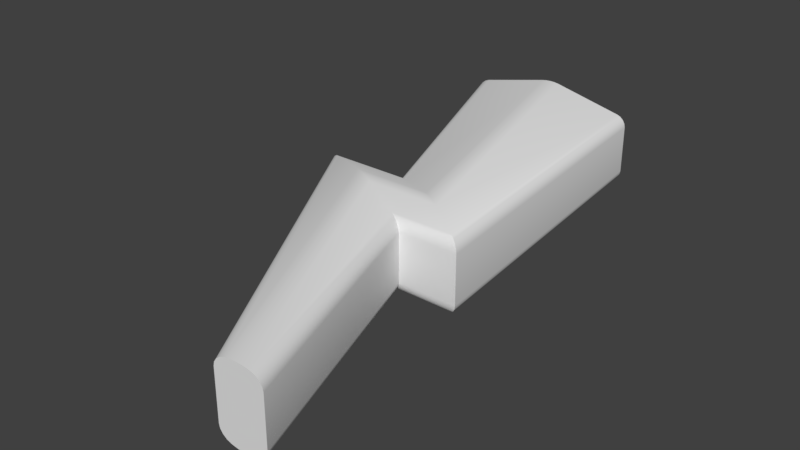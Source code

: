 # Source: PUP_Energy.blend  (saved by Blender 2.79.0; exported with 4.5.12 LTS)
import bpy
from mathutils import Matrix  # noqa: F401  (used for matrix-valued properties, if any)

bpy.ops.wm.read_factory_settings(use_empty=True)
scene = bpy.context.scene
scene.name = 'Scene'

# ---- collections
col_collection_1 = bpy.data.collections.new('Collection 1'); scene.collection.children.link(col_collection_1)

# ---- world
world_world = bpy.data.worlds.new('World'); scene.world = world_world
world_world.color = (0.05088, 0.05088, 0.05088)
world_world.use_sun_shadow = False
world_world.sun_shadow_jitter_overblur = 0.0
world_world.cycles.sampling_method = 'MANUAL'

# ---- meshes
me_plane_005 = bpy.data.meshes.new('Plane.005')
me_plane_005.from_pydata([(0.2577, -1.0, 0.03425), (0.299, -1.0, -0.008437), (0.2609, -1.0, 0.0205), (0.2698, -1.0, 0.00756), (0.2832, -1.0, -0.002601), (0.3916, -1.0, -0.008312), (0.4323, -1.0, 0.03425), (0.4072, -1.0, -0.002524), (0.4204, -1.0, 0.007597), (0.4292, -1.0, 0.02051), (0.2567, 1.0, 0.03425), (0.2209, 1.0, -0.008153), (0.254, 1.0, 0.02052), (0.2462, 1.0, 0.007643), (0.2346, 1.0, -0.002426), (-0.3585, 1.0, -0.009358), (-0.3996, 1.0, 0.03425), (-0.3743, 1.0, -0.00317), (-0.3876, 1.0, 0.00729), (-0.3965, 1.0, 0.02043), (-0.3602, 0.09349, 0.03425), (-0.3025, 0.06392, -0.009477), (-0.3558, 0.09124, 0.02042), (-0.3433, 0.08483, 0.007256), (-0.3246, 0.07523, -0.003243), (0.1051, -0.1449, -0.008076), (0.1543, -0.1701, 0.03425), (0.1239, -0.1546, -0.002379), (0.1399, -0.1628, 0.007666), (0.1505, -0.1682, 0.02053), (-0.01004, 0.06392, -0.009478), (-0.06212, 0.09349, 0.03425), (-0.02997, 0.07523, -0.003244), (-0.04687, 0.08483, 0.007255), (-0.05816, 0.09124, 0.02042), (0.3701, -0.1701, 0.03425), (0.3319, -0.1449, -0.008075), (0.3672, -0.1682, 0.02053), (0.3589, -0.1628, 0.007666), (0.3465, -0.1546, -0.002378), (0.299, -1.0, 0.2511), (0.2577, -1.0, 0.2084), (0.2832, -1.0, 0.2453), (0.2698, -1.0, 0.2351), (0.2609, -1.0, 0.2222), (0.4323, -1.0, 0.2084), (0.3916, -1.0, 0.251), (0.4292, -1.0, 0.2222), (0.4204, -1.0, 0.2351), (0.4072, -1.0, 0.2452), (0.2218, 1.0, 0.2506), (0.2567, 1.0, 0.2084), (0.2352, 1.0, 0.245), (0.2465, 1.0, 0.235), (0.2541, 1.0, 0.2221), (-0.3996, 1.0, 0.2084), (-0.3575, 1.0, 0.2523), (-0.3964, 1.0, 0.2223), (-0.3873, 1.0, 0.2355), (-0.3736, 1.0, 0.246), (-0.3025, 0.06392, 0.2522), (-0.3602, 0.09349, 0.2084), (-0.3246, 0.07523, 0.2459), (-0.3433, 0.08483, 0.2354), (-0.3558, 0.09124, 0.2223), (0.1543, -0.1701, 0.2084), (0.1051, -0.1449, 0.2508), (0.1505, -0.1682, 0.2221), (0.1399, -0.1628, 0.235), (0.1239, -0.1546, 0.2451), (-0.06212, 0.09349, 0.2084), (-0.008968, 0.06391, 0.2521), (-0.05807, 0.09124, 0.2223), (-0.04655, 0.08483, 0.2354), (-0.02931, 0.07523, 0.2459), (0.3328, -0.1449, 0.2508), (0.3701, -0.1701, 0.2084), (0.3471, -0.1546, 0.2451), (0.3592, -0.1628, 0.235), (0.3673, -0.1682, 0.2221), (0.3096, -1.0, -0.0106), (0.3805, -1.0, -0.01058), (0.3259, -1.0, -0.01281), (0.345, -1.0, -0.01359), (0.3642, -1.0, -0.0128), (-0.04071, 1.0, -0.06773), (-0.1076, 1.0, -0.06649), (-0.05523, 1.0, -0.06978), (-0.07304, 1.0, -0.07026), (-0.09145, 1.0, -0.06911), (-0.0563, -0.06225, -0.03458), (-0.1492, -0.01466, -0.03466), (-0.07768, -0.05129, -0.03693), (-0.1028, -0.0384, -0.03778), (-0.1279, -0.02554, -0.03698), (0.3805, -1.0, 0.2533), (0.3096, -1.0, 0.2533), (0.3642, -1.0, 0.2555), (0.345, -1.0, 0.2563), (0.3259, -1.0, 0.2555), (-0.108, 1.0, 0.3091), (-0.04119, 1.0, 0.3105), (-0.0917, 1.0, 0.3117), (-0.07329, 1.0, 0.3129), (-0.05555, 1.0, 0.3125), (-0.0563, -0.06225, 0.2773), (-0.1492, -0.01466, 0.2773), (-0.07768, -0.05129, 0.2796), (-0.1028, -0.0384, 0.2805), (-0.1279, -0.02554, 0.2797), (0.1328, -0.01499, 0.2774), (0.2107, -0.06256, 0.2772), (0.1518, -0.02587, 0.2797), (0.1732, -0.03872, 0.2805), (0.194, -0.05161, 0.2796), (0.1283, -0.01464, -0.03466), (0.2063, -0.06223, -0.03458), (0.147, -0.02552, -0.03698), (0.1684, -0.03838, -0.03778), (0.1892, -0.05127, -0.03693), (-0.3246, 0.07523, -0.003243), (0.299, -1.0, -0.008437), (0.2832, -1.0, -0.002601), (-0.3433, 0.08483, 0.007256), (0.2698, -1.0, 0.00756), (-0.3558, 0.09124, 0.02042), (0.2609, -1.0, 0.0205), (-0.3602, 0.09349, 0.03425), (0.2577, -1.0, 0.03425), (-0.3743, 1.0, -0.00317), (-0.3585, 1.0, -0.009358), (-0.02997, 0.07523, -0.003244), (-0.3876, 1.0, 0.00729), (-0.04687, 0.08483, 0.007255), (-0.3965, 1.0, 0.02043), (-0.05816, 0.09124, 0.02042), (-0.3996, 1.0, 0.03425), (-0.06212, 0.09349, 0.03425), (0.4072, -1.0, -0.002524), (0.3916, -1.0, -0.008312), (0.1239, -0.1546, -0.002379), (0.4204, -1.0, 0.007597), (0.1399, -0.1628, 0.007666), (0.4292, -1.0, 0.02051), (0.1505, -0.1682, 0.02053), (0.4323, -1.0, 0.03425), (0.1543, -0.1701, 0.03425), (0.3465, -0.1546, -0.002378), (0.2209, 1.0, -0.008153), (0.2346, 1.0, -0.002426), (0.3589, -0.1628, 0.007666), (0.2462, 1.0, 0.007643), (0.3672, -0.1682, 0.02053), (0.254, 1.0, 0.02052), (0.3701, -0.1701, 0.03425), (0.2567, 1.0, 0.03425), (-0.3558, 0.09124, 0.2223), (-0.3602, 0.09349, 0.2084), (0.2577, -1.0, 0.2084), (0.2609, -1.0, 0.2222), (-0.3433, 0.08483, 0.2354), (0.2698, -1.0, 0.2351), (-0.3246, 0.07523, 0.2459), (0.2832, -1.0, 0.2453), (0.299, -1.0, 0.2511), (-0.3964, 1.0, 0.2223), (-0.3996, 1.0, 0.2084), (-0.06212, 0.09349, 0.2084), (-0.05807, 0.09124, 0.2223), (-0.3873, 1.0, 0.2355), (-0.04655, 0.08483, 0.2354), (-0.3736, 1.0, 0.246), (-0.02931, 0.07523, 0.2459), (-0.3575, 1.0, 0.2523), (0.4292, -1.0, 0.2222), (0.4323, -1.0, 0.2084), (0.1543, -0.1701, 0.2084), (0.1505, -0.1682, 0.2221), (0.4204, -1.0, 0.2351), (0.1399, -0.1628, 0.235), (0.4072, -1.0, 0.2452), (0.1239, -0.1546, 0.2451), (0.3916, -1.0, 0.251), (0.3673, -0.1682, 0.2221), (0.3701, -0.1701, 0.2084), (0.2567, 1.0, 0.2084), (0.2541, 1.0, 0.2221), (0.3592, -0.1628, 0.235), (0.2465, 1.0, 0.235), (0.3471, -0.1546, 0.2451), (0.2352, 1.0, 0.245), (0.2218, 1.0, 0.2506), (-0.09145, 1.0, -0.06911), (-0.1076, 1.0, -0.06649), (-0.108, 1.0, 0.3091), (-0.0917, 1.0, 0.3117), (-0.07304, 1.0, -0.07026), (-0.07329, 1.0, 0.3129), (-0.05523, 1.0, -0.06978), (-0.05555, 1.0, 0.3125), (-0.04071, 1.0, -0.06773), (-0.04119, 1.0, 0.3105), (0.3642, -1.0, -0.0128), (0.3805, -1.0, -0.01058), (0.3805, -1.0, 0.2533), (0.3642, -1.0, 0.2555), (0.345, -1.0, -0.01359), (0.345, -1.0, 0.2563), (0.3259, -1.0, -0.01281), (0.3259, -1.0, 0.2555), (0.3096, -1.0, -0.0106), (0.3096, -1.0, 0.2533)], [], [(146, 45, 6), (155, 184, 154), (11, 201, 50), (111, 191, 101), (71, 100, 173), (19, 166, 165), (1, 211, 40), (145, 174, 9), (35, 65, 26), (148, 116, 85), (30, 91, 21), (116, 25, 90), (30, 86, 115), (81, 25, 139), (106, 71, 60), (95, 66, 105), (164, 106, 60), (66, 111, 105), (137, 55, 16), (128, 157, 127), (20, 70, 31), (21, 122, 120), (120, 124, 123), (123, 126, 125), (125, 128, 127), (130, 131, 129), (129, 133, 132), (132, 135, 134), (134, 137, 16), (139, 140, 138), (138, 142, 141), (141, 144, 143), (143, 146, 6), (36, 149, 147), (147, 151, 150), (150, 153, 152), (152, 155, 154), (36, 27, 25), (39, 28, 27), (38, 29, 28), (37, 26, 29), (21, 32, 30), (24, 33, 32), (23, 34, 33), (22, 31, 34), (158, 156, 157), (159, 160, 156), (161, 162, 160), (163, 60, 162), (167, 57, 55), (168, 169, 57), (170, 171, 169), (172, 173, 171), (176, 47, 45), (177, 178, 47), (179, 180, 178), (181, 182, 180), (185, 183, 184), (186, 187, 183), (188, 189, 187), (190, 75, 189), (65, 79, 67), (67, 78, 68), (68, 77, 69), (69, 75, 66), (70, 64, 72), (72, 63, 73), (73, 62, 74), (74, 60, 71), (194, 192, 193), (195, 196, 192), (197, 198, 196), (199, 200, 198), (204, 202, 203), (205, 206, 202), (206, 209, 208), (209, 210, 208), (105, 97, 95), (107, 98, 97), (108, 99, 98), (109, 96, 99), (101, 114, 111), (104, 113, 114), (103, 112, 113), (102, 110, 112), (90, 119, 116), (92, 118, 119), (93, 117, 118), (94, 115, 117), (90, 84, 92), (92, 83, 93), (93, 82, 94), (94, 80, 91), (105, 114, 107), (107, 113, 108), (108, 112, 109), (109, 110, 106), (85, 119, 87), (87, 118, 88), (88, 117, 89), (89, 115, 86), (121, 91, 80), (4, 40, 42), (3, 42, 43), (3, 44, 2), (2, 41, 0), (5, 204, 203), (7, 46, 5), (8, 49, 7), (9, 48, 8), (14, 50, 52), (13, 52, 53), (12, 53, 54), (10, 54, 51), (193, 56, 194), (15, 59, 56), (17, 58, 59), (18, 165, 58), (146, 176, 45), (155, 185, 184), (11, 200, 201), (111, 75, 191), (71, 110, 100), (19, 136, 166), (1, 210, 211), (145, 175, 174), (35, 76, 65), (148, 36, 116), (30, 115, 91), (116, 36, 25), (30, 130, 86), (81, 90, 25), (106, 110, 71), (95, 182, 66), (164, 96, 106), (66, 75, 111), (137, 167, 55), (128, 158, 157), (20, 61, 70), (21, 121, 122), (120, 122, 124), (123, 124, 126), (125, 126, 128), (130, 30, 131), (129, 131, 133), (132, 133, 135), (134, 135, 137), (139, 25, 140), (138, 140, 142), (141, 142, 144), (143, 144, 146), (36, 148, 149), (147, 149, 151), (150, 151, 153), (152, 153, 155), (36, 39, 27), (39, 38, 28), (38, 37, 29), (37, 35, 26), (21, 24, 32), (24, 23, 33), (23, 22, 34), (22, 20, 31), (158, 159, 156), (159, 161, 160), (161, 163, 162), (163, 164, 60), (167, 168, 57), (168, 170, 169), (170, 172, 171), (172, 71, 173), (176, 177, 47), (177, 179, 178), (179, 181, 180), (181, 66, 182), (185, 186, 183), (186, 188, 187), (188, 190, 189), (190, 191, 75), (65, 76, 79), (67, 79, 78), (68, 78, 77), (69, 77, 75), (70, 61, 64), (72, 64, 63), (73, 63, 62), (74, 62, 60), (194, 195, 192), (195, 197, 196), (197, 199, 198), (199, 201, 200), (204, 205, 202), (205, 207, 206), (206, 207, 209), (209, 211, 210), (105, 107, 97), (107, 108, 98), (108, 109, 99), (109, 106, 96), (101, 104, 114), (104, 103, 113), (103, 102, 112), (102, 100, 110), (90, 92, 119), (92, 93, 118), (93, 94, 117), (94, 91, 115), (90, 81, 84), (92, 84, 83), (93, 83, 82), (94, 82, 80), (105, 111, 114), (107, 114, 113), (108, 113, 112), (109, 112, 110), (85, 116, 119), (87, 119, 118), (88, 118, 117), (89, 117, 115), (121, 21, 91), (4, 1, 40), (3, 4, 42), (3, 43, 44), (2, 44, 41), (5, 46, 204), (7, 49, 46), (8, 48, 49), (9, 174, 48), (14, 11, 50), (13, 14, 52), (12, 13, 53), (10, 12, 54), (193, 15, 56), (15, 17, 59), (17, 18, 58), (18, 19, 165)])
me_plane_005.polygons.foreach_set('use_smooth', [True] * 236)
me_plane_005.use_remesh_preserve_volume = False
me_plane_005.use_remesh_preserve_attributes = False
me_plane_005.use_mirror_vertex_groups = False
me_plane_005.update()

# ---- objects
ob_plane_002 = bpy.data.objects.new('Plane.002', me_plane_005)

# ---- transforms, parenting, visibility, modifiers, constraints
ob_plane_002.location = (0.0, 0.0, 0.0)
ob_plane_002.lineart.crease_threshold = 0.0

# ---- collection membership
col_collection_1.objects.link(ob_plane_002)

# ---- scene / render settings (as saved in the file)
scene.frame_start = 1; scene.frame_end = 250; scene.frame_set(1)
scene.render.engine = 'BLENDER_EEVEE_NEXT'
scene.render.resolution_percentage = 50
scene.render.dither_intensity = 0.0
scene.cycles.use_denoising = False
scene.cycles.samples = 128
scene.cycles.sampling_pattern = 'TABULATED_SOBOL'
scene.cycles.light_sampling_threshold = 0.0
scene.cycles.use_adaptive_sampling = False
scene.cycles.use_light_tree = False
scene.cycles.blur_glossy = 0.0
scene.cycles.sample_clamp_indirect = 0.0
scene.view_settings.view_transform = 'Standard'
bpy.context.view_layer.update()

# ---- added for rendering (the .blend has no active camera and no usable light): camera, sun
cam_auto = bpy.data.cameras.new('AutoCamera')
cam_auto.lens = 50.0
cam_auto.sensor_width = 36.0
cam_auto.clip_end = 1000.0
ob_auto_camera = bpy.data.objects.new('AutoCamera', cam_auto)
scene.collection.objects.link(ob_auto_camera)
ob_auto_camera.location = (2.05163, -2.44234, 1.74957)
ob_auto_camera.rotation_euler = (1.09748, -7.21219e-08, 0.694738)
scene.camera = ob_auto_camera
light_auto_sun = bpy.data.lights.new('AutoSun', 'SUN')
light_auto_sun.energy = 3.0
light_auto_sun.angle = 0.0523599
ob_auto_sun = bpy.data.objects.new('AutoSun', light_auto_sun)
scene.collection.objects.link(ob_auto_sun)
ob_auto_sun.rotation_euler = (0.872665, 0.174533, 0.523599)
bpy.context.view_layer.update()
